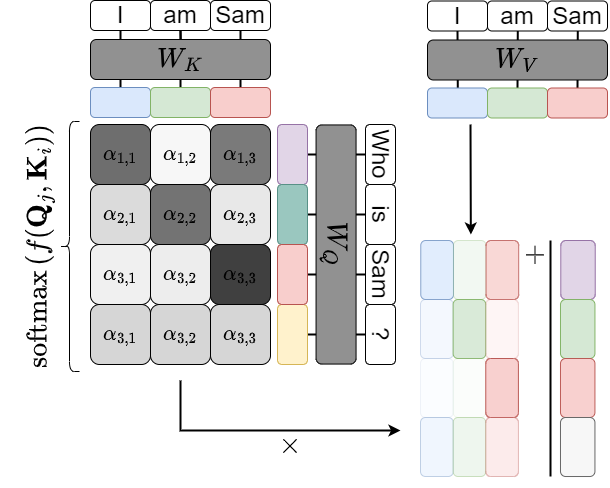

The diagram above was exported from draw.io. Its source (the exported page's mxGraphModel, read from the mxfile embedded in the PNG):
<mxGraphModel dx="1477" dy="886" grid="1" gridSize="10" guides="1" tooltips="1" connect="1" arrows="1" fold="1" page="1" pageScale="1" pageWidth="610" pageHeight="488" math="1" shadow="0">
  <root>
    <mxCell id="0" />
    <mxCell id="1" parent="0" />
    <mxCell id="DtO0gN0qWh3OVWH4YrQY-126" style="edgeStyle=elbowEdgeStyle;rounded=0;orthogonalLoop=1;jettySize=auto;html=1;exitX=0.5;exitY=0;exitDx=0;exitDy=0;entryX=0.5;entryY=1;entryDx=0;entryDy=0;strokeWidth=2;fontSize=24;fontColor=#000000;endArrow=none;endFill=0;" edge="1" parent="1" source="DtO0gN0qWh3OVWH4YrQY-95" target="DtO0gN0qWh3OVWH4YrQY-91">
      <mxGeometry relative="1" as="geometry" />
    </mxCell>
    <mxCell id="DtO0gN0qWh3OVWH4YrQY-127" style="edgeStyle=elbowEdgeStyle;rounded=0;orthogonalLoop=1;jettySize=auto;html=1;exitX=0.5;exitY=0;exitDx=0;exitDy=0;entryX=0.5;entryY=1;entryDx=0;entryDy=0;strokeWidth=2;fontSize=24;fontColor=#000000;endArrow=none;endFill=0;" edge="1" parent="1" source="DtO0gN0qWh3OVWH4YrQY-96" target="DtO0gN0qWh3OVWH4YrQY-92">
      <mxGeometry relative="1" as="geometry" />
    </mxCell>
    <mxCell id="DtO0gN0qWh3OVWH4YrQY-34" style="edgeStyle=orthogonalEdgeStyle;rounded=0;orthogonalLoop=1;jettySize=auto;html=1;exitX=0.5;exitY=1;exitDx=0;exitDy=0;entryX=0.5;entryY=0;entryDx=0;entryDy=0;strokeWidth=2;fontSize=24;fontColor=#000000;endArrow=none;endFill=0;" edge="1" parent="1" source="DtO0gN0qWh3OVWH4YrQY-2" target="DtO0gN0qWh3OVWH4YrQY-8">
      <mxGeometry relative="1" as="geometry" />
    </mxCell>
    <mxCell id="DtO0gN0qWh3OVWH4YrQY-2" value="&lt;font style=&quot;font-size: 24px;&quot;&gt;I&lt;/font&gt;" style="rounded=1;whiteSpace=wrap;html=1;strokeWidth=1;fontSize=18;" vertex="1" parent="1">
      <mxGeometry x="90" width="60" height="30" as="geometry" />
    </mxCell>
    <mxCell id="DtO0gN0qWh3OVWH4YrQY-33" style="edgeStyle=orthogonalEdgeStyle;rounded=0;orthogonalLoop=1;jettySize=auto;html=1;exitX=0.5;exitY=1;exitDx=0;exitDy=0;entryX=0.5;entryY=0;entryDx=0;entryDy=0;strokeWidth=2;fontSize=24;fontColor=#000000;endArrow=none;endFill=0;startArrow=none;" edge="1" parent="1" source="DtO0gN0qWh3OVWH4YrQY-3" target="DtO0gN0qWh3OVWH4YrQY-9">
      <mxGeometry relative="1" as="geometry" />
    </mxCell>
    <mxCell id="DtO0gN0qWh3OVWH4YrQY-3" value="&lt;font style=&quot;font-size: 24px;&quot;&gt;am&lt;/font&gt;" style="rounded=1;whiteSpace=wrap;html=1;strokeWidth=1;fontSize=18;" vertex="1" parent="1">
      <mxGeometry x="150" width="60" height="30" as="geometry" />
    </mxCell>
    <mxCell id="DtO0gN0qWh3OVWH4YrQY-4" value="&lt;font style=&quot;font-size: 24px;&quot;&gt;Sam&lt;/font&gt;" style="rounded=1;whiteSpace=wrap;html=1;strokeWidth=1;fontSize=18;" vertex="1" parent="1">
      <mxGeometry x="210" width="60" height="30" as="geometry" />
    </mxCell>
    <mxCell id="DtO0gN0qWh3OVWH4YrQY-32" style="edgeStyle=orthogonalEdgeStyle;rounded=0;orthogonalLoop=1;jettySize=auto;html=1;exitX=0.5;exitY=0;exitDx=0;exitDy=0;entryX=0.5;entryY=1;entryDx=0;entryDy=0;strokeWidth=2;fontSize=24;fontColor=#000000;endArrow=none;endFill=0;" edge="1" parent="1" source="DtO0gN0qWh3OVWH4YrQY-10" target="DtO0gN0qWh3OVWH4YrQY-4">
      <mxGeometry relative="1" as="geometry" />
    </mxCell>
    <mxCell id="DtO0gN0qWh3OVWH4YrQY-37" value="" style="edgeStyle=orthogonalEdgeStyle;rounded=0;orthogonalLoop=1;jettySize=auto;html=1;exitX=0.5;exitY=1;exitDx=0;exitDy=0;entryX=0.5;entryY=0;entryDx=0;entryDy=0;strokeWidth=2;fontSize=24;fontColor=#000000;endArrow=none;endFill=0;" edge="1" parent="1" source="DtO0gN0qWh3OVWH4YrQY-3">
      <mxGeometry relative="1" as="geometry">
        <mxPoint x="180" y="30" as="sourcePoint" />
        <mxPoint x="180.5000000000001" y="50.00000000000006" as="targetPoint" />
      </mxGeometry>
    </mxCell>
    <mxCell id="DtO0gN0qWh3OVWH4YrQY-36" value="$$W_{K}$$" style="rounded=1;whiteSpace=wrap;html=1;strokeWidth=1;fontSize=24;fontColor=#000000;fillColor=#919191;" vertex="1" parent="1">
      <mxGeometry x="90" y="39" width="180" height="40" as="geometry" />
    </mxCell>
    <mxCell id="DtO0gN0qWh3OVWH4YrQY-8" value="" style="rounded=1;whiteSpace=wrap;html=1;strokeWidth=1;fontSize=18;fillColor=#dae8fc;strokeColor=#6c8ebf;" vertex="1" parent="1">
      <mxGeometry x="90" y="87" width="60" height="30" as="geometry" />
    </mxCell>
    <mxCell id="DtO0gN0qWh3OVWH4YrQY-9" value="" style="rounded=1;whiteSpace=wrap;html=1;strokeWidth=1;fontSize=18;fillColor=#d5e8d4;strokeColor=#82b366;" vertex="1" parent="1">
      <mxGeometry x="150" y="87" width="60" height="30" as="geometry" />
    </mxCell>
    <mxCell id="DtO0gN0qWh3OVWH4YrQY-10" value="" style="rounded=1;whiteSpace=wrap;html=1;strokeWidth=1;fontSize=18;fillColor=#f8cecc;strokeColor=#b85450;" vertex="1" parent="1">
      <mxGeometry x="210" y="87" width="60" height="30" as="geometry" />
    </mxCell>
    <mxCell id="DtO0gN0qWh3OVWH4YrQY-89" style="edgeStyle=elbowEdgeStyle;rounded=0;orthogonalLoop=1;jettySize=auto;html=1;exitX=0.5;exitY=0;exitDx=0;exitDy=0;entryX=0.5;entryY=1;entryDx=0;entryDy=0;strokeWidth=2;fontSize=24;fontColor=#000000;endArrow=none;endFill=0;" edge="1" parent="1" source="DtO0gN0qWh3OVWH4YrQY-41" target="DtO0gN0qWh3OVWH4YrQY-84">
      <mxGeometry relative="1" as="geometry" />
    </mxCell>
    <mxCell id="DtO0gN0qWh3OVWH4YrQY-42" value="$$\alpha_{3,1}$$" style="rounded=1;whiteSpace=wrap;html=1;strokeWidth=1;fontSize=18;fillColor=#D6D6D6;" vertex="1" parent="1">
      <mxGeometry x="90" y="304" width="60" height="60" as="geometry" />
    </mxCell>
    <mxCell id="DtO0gN0qWh3OVWH4YrQY-43" value="$$\alpha_{3,2}$$" style="rounded=1;whiteSpace=wrap;html=1;strokeWidth=1;fontSize=18;fillColor=#D6D6D6;" vertex="1" parent="1">
      <mxGeometry x="150" y="304" width="60" height="60" as="geometry" />
    </mxCell>
    <mxCell id="DtO0gN0qWh3OVWH4YrQY-44" value="$$\alpha_{3,3}$$" style="rounded=1;whiteSpace=wrap;html=1;strokeWidth=1;fontSize=18;fillColor=#D6D6D6;" vertex="1" parent="1">
      <mxGeometry x="210" y="304" width="60" height="60" as="geometry" />
    </mxCell>
    <mxCell id="DtO0gN0qWh3OVWH4YrQY-21" value="$$\alpha_{1,1}$$" style="rounded=1;whiteSpace=wrap;html=1;strokeWidth=1;fontSize=18;fillColor=#6E6E6E;" vertex="1" parent="1">
      <mxGeometry x="90" y="124" width="60" height="60" as="geometry" />
    </mxCell>
    <mxCell id="DtO0gN0qWh3OVWH4YrQY-22" value="$$\alpha_{1,2}$$" style="rounded=1;whiteSpace=wrap;html=1;strokeWidth=1;fontSize=18;fillColor=#F7F7F7;" vertex="1" parent="1">
      <mxGeometry x="150" y="124" width="60" height="60" as="geometry" />
    </mxCell>
    <mxCell id="DtO0gN0qWh3OVWH4YrQY-23" value="$$\alpha_{1,3}$$" style="rounded=1;whiteSpace=wrap;html=1;strokeWidth=1;fontSize=18;fillColor=#7A7A7A;" vertex="1" parent="1">
      <mxGeometry x="210" y="124" width="60" height="60" as="geometry" />
    </mxCell>
    <mxCell id="DtO0gN0qWh3OVWH4YrQY-24" value="$$\alpha_{2,1}$$" style="rounded=1;whiteSpace=wrap;html=1;strokeWidth=1;fontSize=18;fillColor=#DBDBDB;" vertex="1" parent="1">
      <mxGeometry x="90" y="184" width="60" height="60" as="geometry" />
    </mxCell>
    <mxCell id="DtO0gN0qWh3OVWH4YrQY-25" value="$$\alpha_{2,2}$$" style="rounded=1;whiteSpace=wrap;html=1;strokeWidth=1;fontSize=18;fillColor=#737373;" vertex="1" parent="1">
      <mxGeometry x="150" y="184" width="60" height="60" as="geometry" />
    </mxCell>
    <mxCell id="DtO0gN0qWh3OVWH4YrQY-26" value="$$\alpha_{2,3}$$" style="rounded=1;whiteSpace=wrap;html=1;strokeWidth=1;fontSize=18;fillColor=#E8E8E8;" vertex="1" parent="1">
      <mxGeometry x="210" y="184" width="60" height="60" as="geometry" />
    </mxCell>
    <mxCell id="DtO0gN0qWh3OVWH4YrQY-27" value="$$\alpha_{3,1}$$" style="rounded=1;whiteSpace=wrap;html=1;strokeWidth=1;fontSize=18;fillColor=#F0F0F0;" vertex="1" parent="1">
      <mxGeometry x="90" y="244" width="60" height="60" as="geometry" />
    </mxCell>
    <mxCell id="DtO0gN0qWh3OVWH4YrQY-28" value="$$\alpha_{3,2}$$" style="rounded=1;whiteSpace=wrap;html=1;strokeWidth=1;fontSize=18;fillColor=#EDEDED;" vertex="1" parent="1">
      <mxGeometry x="150" y="244" width="60" height="60" as="geometry" />
    </mxCell>
    <mxCell id="DtO0gN0qWh3OVWH4YrQY-29" value="$$\alpha_{3,3}$$" style="rounded=1;whiteSpace=wrap;html=1;strokeWidth=1;fontSize=18;fillColor=#404040;" vertex="1" parent="1">
      <mxGeometry x="210" y="244" width="60" height="60" as="geometry" />
    </mxCell>
    <mxCell id="DtO0gN0qWh3OVWH4YrQY-47" value="" style="shape=curlyBracket;whiteSpace=wrap;html=1;rounded=1;labelPosition=left;verticalLabelPosition=middle;align=right;verticalAlign=middle;strokeWidth=1;fontSize=24;fontColor=#000000;fillColor=#8A8A8A;" vertex="1" parent="1">
      <mxGeometry x="59" y="121" width="20" height="250" as="geometry" />
    </mxCell>
    <mxCell id="DtO0gN0qWh3OVWH4YrQY-49" value="$$\text{softmax}\left(f(\mathbf{Q}_{j}, \mathbf{K}_{i})\right)$$" style="text;html=1;strokeColor=none;fillColor=none;align=center;verticalAlign=middle;whiteSpace=wrap;rounded=0;fontSize=24;fontColor=#000000;rotation=-90;" vertex="1" parent="1">
      <mxGeometry x="9" y="231" width="60" height="30" as="geometry" />
    </mxCell>
    <mxCell id="DtO0gN0qWh3OVWH4YrQY-85" value="" style="group;rotation=90;" vertex="1" connectable="0" parent="1">
      <mxGeometry x="260" y="229" width="240" height="30" as="geometry" />
    </mxCell>
    <mxCell id="DtO0gN0qWh3OVWH4YrQY-81" value="&lt;font style=&quot;font-size: 24px;&quot;&gt;Who&lt;/font&gt;" style="rounded=1;whiteSpace=wrap;html=1;strokeWidth=1;fontSize=18;rotation=90;" vertex="1" parent="DtO0gN0qWh3OVWH4YrQY-85">
      <mxGeometry x="90" y="-90" width="60" height="30" as="geometry" />
    </mxCell>
    <mxCell id="DtO0gN0qWh3OVWH4YrQY-82" value="&lt;font style=&quot;font-size: 24px;&quot;&gt;is&lt;/font&gt;" style="rounded=1;whiteSpace=wrap;html=1;strokeWidth=1;fontSize=18;rotation=90;" vertex="1" parent="DtO0gN0qWh3OVWH4YrQY-85">
      <mxGeometry x="90" y="-30" width="60" height="30" as="geometry" />
    </mxCell>
    <mxCell id="DtO0gN0qWh3OVWH4YrQY-83" value="&lt;font style=&quot;font-size: 24px;&quot;&gt;Sam&lt;/font&gt;" style="rounded=1;whiteSpace=wrap;html=1;strokeWidth=1;fontSize=18;rotation=90;" vertex="1" parent="DtO0gN0qWh3OVWH4YrQY-85">
      <mxGeometry x="90" y="30" width="60" height="30" as="geometry" />
    </mxCell>
    <mxCell id="DtO0gN0qWh3OVWH4YrQY-84" value="&lt;font style=&quot;font-size: 24px;&quot;&gt;?&lt;/font&gt;" style="rounded=1;whiteSpace=wrap;html=1;strokeWidth=1;fontSize=18;rotation=90;" vertex="1" parent="DtO0gN0qWh3OVWH4YrQY-85">
      <mxGeometry x="90" y="90" width="60" height="30" as="geometry" />
    </mxCell>
    <mxCell id="DtO0gN0qWh3OVWH4YrQY-86" style="edgeStyle=elbowEdgeStyle;rounded=0;orthogonalLoop=1;jettySize=auto;html=1;exitX=0.5;exitY=0;exitDx=0;exitDy=0;entryX=0.5;entryY=1;entryDx=0;entryDy=0;strokeWidth=2;fontSize=24;fontColor=#000000;endArrow=none;endFill=0;" edge="1" parent="1" source="DtO0gN0qWh3OVWH4YrQY-11" target="DtO0gN0qWh3OVWH4YrQY-81">
      <mxGeometry relative="1" as="geometry" />
    </mxCell>
    <mxCell id="DtO0gN0qWh3OVWH4YrQY-87" style="edgeStyle=elbowEdgeStyle;rounded=0;orthogonalLoop=1;jettySize=auto;html=1;exitX=0.5;exitY=0;exitDx=0;exitDy=0;entryX=0.5;entryY=1;entryDx=0;entryDy=0;strokeWidth=2;fontSize=24;fontColor=#000000;endArrow=none;endFill=0;" edge="1" parent="1" source="DtO0gN0qWh3OVWH4YrQY-12" target="DtO0gN0qWh3OVWH4YrQY-82">
      <mxGeometry relative="1" as="geometry" />
    </mxCell>
    <mxCell id="DtO0gN0qWh3OVWH4YrQY-88" style="edgeStyle=elbowEdgeStyle;rounded=0;orthogonalLoop=1;jettySize=auto;html=1;exitX=0.5;exitY=0;exitDx=0;exitDy=0;entryX=0.5;entryY=1;entryDx=0;entryDy=0;strokeWidth=2;fontSize=24;fontColor=#000000;endArrow=none;endFill=0;" edge="1" parent="1" source="DtO0gN0qWh3OVWH4YrQY-13" target="DtO0gN0qWh3OVWH4YrQY-83">
      <mxGeometry relative="1" as="geometry" />
    </mxCell>
    <mxCell id="DtO0gN0qWh3OVWH4YrQY-38" value="$$W_{Q}$$" style="rounded=1;whiteSpace=wrap;html=1;strokeWidth=1;fontSize=24;fontColor=#000000;fillColor=#919191;rotation=90;" vertex="1" parent="1">
      <mxGeometry x="216" y="224" width="239.12" height="40" as="geometry" />
    </mxCell>
    <mxCell id="DtO0gN0qWh3OVWH4YrQY-125" style="edgeStyle=elbowEdgeStyle;rounded=0;orthogonalLoop=1;jettySize=auto;html=1;exitX=0.5;exitY=1;exitDx=0;exitDy=0;entryX=0.5;entryY=0;entryDx=0;entryDy=0;strokeWidth=2;fontSize=24;fontColor=#000000;endArrow=none;endFill=0;" edge="1" parent="1" source="DtO0gN0qWh3OVWH4YrQY-90" target="DtO0gN0qWh3OVWH4YrQY-94">
      <mxGeometry relative="1" as="geometry" />
    </mxCell>
    <mxCell id="DtO0gN0qWh3OVWH4YrQY-90" value="&lt;font style=&quot;font-size: 24px;&quot;&gt;I&lt;/font&gt;" style="rounded=1;whiteSpace=wrap;html=1;strokeWidth=1;fontSize=18;" vertex="1" parent="1">
      <mxGeometry x="427" y="0.5" width="60" height="30" as="geometry" />
    </mxCell>
    <mxCell id="DtO0gN0qWh3OVWH4YrQY-91" value="&lt;font style=&quot;font-size: 24px;&quot;&gt;am&lt;/font&gt;" style="rounded=1;whiteSpace=wrap;html=1;strokeWidth=1;fontSize=18;" vertex="1" parent="1">
      <mxGeometry x="487" y="0.5" width="60" height="30" as="geometry" />
    </mxCell>
    <mxCell id="DtO0gN0qWh3OVWH4YrQY-92" value="&lt;font style=&quot;font-size: 24px;&quot;&gt;Sam&lt;/font&gt;" style="rounded=1;whiteSpace=wrap;html=1;strokeWidth=1;fontSize=18;" vertex="1" parent="1">
      <mxGeometry x="547" y="0.5" width="60" height="30" as="geometry" />
    </mxCell>
    <mxCell id="DtO0gN0qWh3OVWH4YrQY-93" value="$$W_{V}$$" style="rounded=1;whiteSpace=wrap;html=1;strokeWidth=1;fontSize=24;fontColor=#000000;fillColor=#919191;" vertex="1" parent="1">
      <mxGeometry x="427" y="39.5" width="180" height="40" as="geometry" />
    </mxCell>
    <mxCell id="DtO0gN0qWh3OVWH4YrQY-94" value="" style="rounded=1;whiteSpace=wrap;html=1;strokeWidth=1;fontSize=18;fillColor=#dae8fc;strokeColor=#6c8ebf;" vertex="1" parent="1">
      <mxGeometry x="427" y="87.5" width="60" height="30" as="geometry" />
    </mxCell>
    <mxCell id="DtO0gN0qWh3OVWH4YrQY-95" value="" style="rounded=1;whiteSpace=wrap;html=1;strokeWidth=1;fontSize=18;fillColor=#d5e8d4;strokeColor=#82b366;" vertex="1" parent="1">
      <mxGeometry x="487" y="87.5" width="60" height="30" as="geometry" />
    </mxCell>
    <mxCell id="DtO0gN0qWh3OVWH4YrQY-96" value="" style="rounded=1;whiteSpace=wrap;html=1;strokeWidth=1;fontSize=18;fillColor=#f8cecc;strokeColor=#b85450;" vertex="1" parent="1">
      <mxGeometry x="547" y="87.5" width="60" height="30" as="geometry" />
    </mxCell>
    <mxCell id="DtO0gN0qWh3OVWH4YrQY-97" value="" style="group" vertex="1" connectable="0" parent="1">
      <mxGeometry x="277" y="124" width="30" height="240" as="geometry" />
    </mxCell>
    <mxCell id="DtO0gN0qWh3OVWH4YrQY-41" value="" style="rounded=1;whiteSpace=wrap;html=1;strokeWidth=1;fontSize=18;fillColor=#fff2cc;rotation=90;strokeColor=#d6b656;" vertex="1" parent="DtO0gN0qWh3OVWH4YrQY-97">
      <mxGeometry x="-15" y="195" width="60" height="30" as="geometry" />
    </mxCell>
    <mxCell id="DtO0gN0qWh3OVWH4YrQY-11" value="" style="rounded=1;whiteSpace=wrap;html=1;strokeWidth=1;fontSize=18;fillColor=#e1d5e7;rotation=90;strokeColor=#9673a6;" vertex="1" parent="DtO0gN0qWh3OVWH4YrQY-97">
      <mxGeometry x="-15" y="15" width="60" height="30" as="geometry" />
    </mxCell>
    <mxCell id="DtO0gN0qWh3OVWH4YrQY-12" value="" style="rounded=1;whiteSpace=wrap;html=1;strokeWidth=1;fontSize=18;fillColor=#9AC7BF;rotation=90;strokeColor=#589187;" vertex="1" parent="DtO0gN0qWh3OVWH4YrQY-97">
      <mxGeometry x="-15" y="75" width="60" height="30" as="geometry" />
    </mxCell>
    <mxCell id="DtO0gN0qWh3OVWH4YrQY-13" value="" style="rounded=1;whiteSpace=wrap;html=1;strokeWidth=1;fontSize=18;fillColor=#f8cecc;rotation=90;strokeColor=#b85450;" vertex="1" parent="DtO0gN0qWh3OVWH4YrQY-97">
      <mxGeometry x="-15" y="135" width="60" height="30" as="geometry" />
    </mxCell>
    <mxCell id="DtO0gN0qWh3OVWH4YrQY-98" value="" style="group" vertex="1" connectable="0" parent="1">
      <mxGeometry x="410" y="240" width="140" height="236" as="geometry" />
    </mxCell>
    <mxCell id="DtO0gN0qWh3OVWH4YrQY-50" value="" style="rounded=1;whiteSpace=wrap;html=1;strokeWidth=1;fontSize=18;fillColor=#dae8fc;strokeColor=#6c8ebf;opacity=80;container=0;" vertex="1" parent="DtO0gN0qWh3OVWH4YrQY-98">
      <mxGeometry x="10.27272727272728" width="32.72727272727272" height="59.000000000000014" as="geometry" />
    </mxCell>
    <mxCell id="DtO0gN0qWh3OVWH4YrQY-51" value="" style="rounded=1;whiteSpace=wrap;html=1;strokeWidth=1;fontSize=18;fillColor=#d5e8d4;strokeColor=#82b366;opacity=30;container=0;" vertex="1" parent="DtO0gN0qWh3OVWH4YrQY-98">
      <mxGeometry x="42.909090909090935" width="32.636363636363626" height="59.000000000000014" as="geometry" />
    </mxCell>
    <mxCell id="DtO0gN0qWh3OVWH4YrQY-52" value="" style="rounded=1;whiteSpace=wrap;html=1;strokeWidth=1;fontSize=18;fillColor=#f8cecc;strokeColor=#b85450;opacity=80;container=0;" vertex="1" parent="DtO0gN0qWh3OVWH4YrQY-98">
      <mxGeometry x="75.54545454545452" width="32.636363636363626" height="59.000000000000014" as="geometry" />
    </mxCell>
    <mxCell id="DtO0gN0qWh3OVWH4YrQY-55" value="" style="rounded=1;whiteSpace=wrap;html=1;strokeWidth=1;fontSize=18;fillColor=#dae8fc;strokeColor=#6c8ebf;opacity=30;container=0;" vertex="1" parent="DtO0gN0qWh3OVWH4YrQY-98">
      <mxGeometry x="10" y="59.00000000000001" width="32.72727272727272" height="59.000000000000014" as="geometry" />
    </mxCell>
    <mxCell id="DtO0gN0qWh3OVWH4YrQY-56" value="" style="rounded=1;whiteSpace=wrap;html=1;strokeWidth=1;fontSize=18;fillColor=#d5e8d4;strokeColor=#82b366;opacity=90;container=0;" vertex="1" parent="DtO0gN0qWh3OVWH4YrQY-98">
      <mxGeometry x="42.636363636363654" y="59.00000000000001" width="32.636363636363626" height="59.000000000000014" as="geometry" />
    </mxCell>
    <mxCell id="DtO0gN0qWh3OVWH4YrQY-57" value="" style="rounded=1;whiteSpace=wrap;html=1;strokeWidth=1;fontSize=18;fillColor=#f8cecc;strokeColor=#b85450;opacity=20;container=0;" vertex="1" parent="DtO0gN0qWh3OVWH4YrQY-98">
      <mxGeometry x="75.27272727272724" y="59.00000000000001" width="32.636363636363626" height="59.000000000000014" as="geometry" />
    </mxCell>
    <mxCell id="DtO0gN0qWh3OVWH4YrQY-59" value="" style="rounded=1;whiteSpace=wrap;html=1;strokeWidth=1;fontSize=18;fillColor=#dae8fc;strokeColor=#6c8ebf;opacity=10;container=0;" vertex="1" parent="DtO0gN0qWh3OVWH4YrQY-98">
      <mxGeometry x="10" y="118.00000000000001" width="32.72727272727272" height="59.000000000000014" as="geometry" />
    </mxCell>
    <mxCell id="DtO0gN0qWh3OVWH4YrQY-60" value="" style="rounded=1;whiteSpace=wrap;html=1;strokeWidth=1;fontSize=18;fillColor=#d5e8d4;strokeColor=#82b366;opacity=10;container=0;" vertex="1" parent="DtO0gN0qWh3OVWH4YrQY-98">
      <mxGeometry x="42.636363636363654" y="118.00000000000001" width="32.636363636363626" height="59.000000000000014" as="geometry" />
    </mxCell>
    <mxCell id="DtO0gN0qWh3OVWH4YrQY-61" value="" style="rounded=1;whiteSpace=wrap;html=1;strokeWidth=1;fontSize=18;fillColor=#f8cecc;strokeColor=#b85450;opacity=95;container=0;" vertex="1" parent="DtO0gN0qWh3OVWH4YrQY-98">
      <mxGeometry x="75.27272727272724" y="118.00000000000001" width="32.636363636363626" height="59.000000000000014" as="geometry" />
    </mxCell>
    <mxCell id="DtO0gN0qWh3OVWH4YrQY-63" value="" style="rounded=1;whiteSpace=wrap;html=1;strokeWidth=1;fontSize=18;fillColor=#dae8fc;strokeColor=#6c8ebf;opacity=40;container=0;" vertex="1" parent="DtO0gN0qWh3OVWH4YrQY-98">
      <mxGeometry x="10" y="177" width="32.72727272727272" height="59.000000000000014" as="geometry" />
    </mxCell>
    <mxCell id="DtO0gN0qWh3OVWH4YrQY-64" value="" style="rounded=1;whiteSpace=wrap;html=1;strokeWidth=1;fontSize=18;fillColor=#d5e8d4;strokeColor=#82b366;opacity=40;container=0;" vertex="1" parent="DtO0gN0qWh3OVWH4YrQY-98">
      <mxGeometry x="42.636363636363654" y="177" width="32.636363636363626" height="59.000000000000014" as="geometry" />
    </mxCell>
    <mxCell id="DtO0gN0qWh3OVWH4YrQY-65" value="" style="rounded=1;whiteSpace=wrap;html=1;strokeWidth=1;fontSize=18;fillColor=#f8cecc;strokeColor=#b85450;opacity=40;container=0;" vertex="1" parent="DtO0gN0qWh3OVWH4YrQY-98">
      <mxGeometry x="75.27272727272724" y="177" width="32.636363636363626" height="59.000000000000014" as="geometry" />
    </mxCell>
    <mxCell id="DtO0gN0qWh3OVWH4YrQY-117" value="" style="group" vertex="1" connectable="0" parent="DtO0gN0qWh3OVWH4YrQY-98">
      <mxGeometry x="150" width="34.73" height="236" as="geometry" />
    </mxCell>
    <mxCell id="DtO0gN0qWh3OVWH4YrQY-107" value="" style="rounded=1;whiteSpace=wrap;html=1;strokeWidth=1;fontSize=18;fillColor=#e1d5e7;strokeColor=#9673a6;container=0;gradientDirection=west;" vertex="1" parent="DtO0gN0qWh3OVWH4YrQY-117">
      <mxGeometry x="0.28781767955794596" width="34.44218232044202" height="59.000000000000014" as="geometry" />
    </mxCell>
    <mxCell id="DtO0gN0qWh3OVWH4YrQY-110" value="" style="rounded=1;whiteSpace=wrap;html=1;strokeWidth=1;fontSize=18;fillColor=#d5e8d4;strokeColor=#82b366;container=0;" vertex="1" parent="DtO0gN0qWh3OVWH4YrQY-117">
      <mxGeometry y="59.00000000000001" width="34.44218232044202" height="59.000000000000014" as="geometry" />
    </mxCell>
    <mxCell id="DtO0gN0qWh3OVWH4YrQY-113" value="" style="rounded=1;whiteSpace=wrap;html=1;strokeWidth=1;fontSize=18;fillColor=#f8cecc;strokeColor=#b85450;opacity=95;container=0;" vertex="1" parent="DtO0gN0qWh3OVWH4YrQY-117">
      <mxGeometry y="118.00000000000001" width="34.44218232044202" height="59.000000000000014" as="geometry" />
    </mxCell>
    <mxCell id="DtO0gN0qWh3OVWH4YrQY-116" value="" style="rounded=1;whiteSpace=wrap;html=1;strokeWidth=1;fontSize=18;container=0;fillColor=#F7F7F7;strokeColor=#666666;" vertex="1" parent="DtO0gN0qWh3OVWH4YrQY-117">
      <mxGeometry y="177" width="34.44218232044202" height="59.000000000000014" as="geometry" />
    </mxCell>
    <mxCell id="DtO0gN0qWh3OVWH4YrQY-103" value="$$+$$" style="text;html=1;strokeColor=none;fillColor=none;align=center;verticalAlign=middle;whiteSpace=wrap;rounded=0;fontSize=24;fontColor=#000000;rotation=-90;" vertex="1" parent="DtO0gN0qWh3OVWH4YrQY-98">
      <mxGeometry x="93.91" width="60" height="30" as="geometry" />
    </mxCell>
    <mxCell id="DtO0gN0qWh3OVWH4YrQY-99" value="" style="endArrow=classic;html=1;rounded=0;strokeWidth=2;fontSize=24;fontColor=#000000;" edge="1" parent="1">
      <mxGeometry width="50" height="50" relative="1" as="geometry">
        <mxPoint x="180" y="380" as="sourcePoint" />
        <mxPoint x="400" y="430" as="targetPoint" />
        <Array as="points">
          <mxPoint x="180" y="430" />
          <mxPoint x="290" y="430" />
        </Array>
      </mxGeometry>
    </mxCell>
    <mxCell id="DtO0gN0qWh3OVWH4YrQY-100" value="" style="endArrow=classic;html=1;rounded=0;strokeWidth=2;fontSize=24;fontColor=#000000;" edge="1" parent="1">
      <mxGeometry width="50" height="50" relative="1" as="geometry">
        <mxPoint x="469.99999999999994" y="124" as="sourcePoint" />
        <mxPoint x="470.34" y="234" as="targetPoint" />
        <Array as="points" />
      </mxGeometry>
    </mxCell>
    <mxCell id="DtO0gN0qWh3OVWH4YrQY-101" value="" style="endArrow=none;html=1;rounded=0;strokeWidth=2;fontSize=24;fontColor=#000000;" edge="1" parent="1">
      <mxGeometry width="50" height="50" relative="1" as="geometry">
        <mxPoint x="550" y="476" as="sourcePoint" />
        <mxPoint x="550" y="240" as="targetPoint" />
      </mxGeometry>
    </mxCell>
    <mxCell id="DtO0gN0qWh3OVWH4YrQY-118" value="$$\times$$" style="text;html=1;strokeColor=none;fillColor=none;align=center;verticalAlign=middle;whiteSpace=wrap;rounded=0;fontSize=24;fontColor=#000000;" vertex="1" parent="1">
      <mxGeometry x="260" y="430" width="60" height="30" as="geometry" />
    </mxCell>
  </root>
</mxGraphModel>